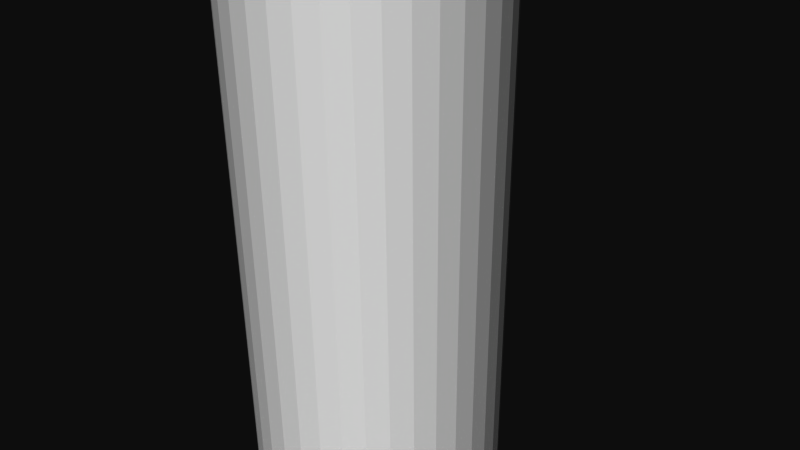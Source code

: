 # Source: 12295.blend  (saved by Blender 2.72.0; exported with 4.5.12 LTS)
import bpy
from mathutils import Matrix  # noqa: F401  (used for matrix-valued properties, if any)

bpy.ops.wm.read_factory_settings(use_empty=True)
scene = bpy.context.scene
scene.name = 'Scene'

# ---- collections
col_collection_1 = bpy.data.collections.new('Collection 1'); scene.collection.children.link(col_collection_1)

# ---- materials (node trees are filled in below, after node groups)
mat_material = bpy.data.materials.new('Material')
mat_material.alpha_threshold = 0.0
mat_material.use_transparent_shadow = False
mat_material.diffuse_color = (1.0, 1.0, 1.0, 1.0)
mat_material.specular_color = (0.902, 0.902, 0.902)
mat_material.roughness = 0.5

# ---- material node trees

# ---- world
world_world = bpy.data.worlds.new('World'); scene.world = world_world
world_world.color = (0.05088, 0.05088, 0.05088)
world_world.use_sun_shadow = False
world_world.sun_shadow_jitter_overblur = 0.0
world_world.cycles.sampling_method = 'MANUAL'
world_world.cycles.sample_map_resolution = 256

# ---- cameras
cam_camera = bpy.data.cameras.new('Camera')
cam_camera.clip_end = 100.0
cam_camera.lens = 35.0
cam_camera.sensor_width = 32.0
cam_camera.sensor_height = 18.0
cam_camera.ortho_scale = 7.314
cam_camera.dof.focus_distance = 0.0
cam_camera.dof.aperture_fstop = 128.0

# ---- meshes
me_rob_12295 = bpy.data.meshes.new('ROB-12295')
me_rob_12295.from_pydata([(1.639, -7.772, 0.502), (2.732, -7.772, 0.8367), (1.701, -7.772, 0.2178), (2.834, -7.772, 0.363), (1.713, -7.772, -0.07277), (2.855, -7.772, -0.1213), (1.676, -7.772, -0.3612), (2.793, -7.772, -0.602), (1.591, -7.772, -0.6393), (2.651, -7.772, -1.065), (1.46, -7.772, -0.8989), (2.433, -7.772, -1.498), (1.287, -7.772, -1.133), (2.145, -7.772, -1.888), (1.077, -7.772, -1.334), (1.795, -7.772, -2.223), (0.8362, -7.772, -1.497), (1.394, -7.772, -2.495), (0.5712, -7.772, -1.617), (0.9519, -7.772, -2.694), (0.2898, -7.772, -1.69), (0.4829, -7.772, -2.816), (2.384e-07, -7.772, -1.715), (2.384e-07, -7.772, -2.858), (-0.2898, -7.772, -1.69), (-0.4829, -7.772, -2.816), (-0.5712, -7.772, -1.617), (-0.9519, -7.772, -2.694), (-0.8362, -7.772, -1.497), (-1.394, -7.772, -2.495), (-1.077, -7.772, -1.334), (-1.795, -7.772, -2.223), (-1.287, -7.772, -1.133), (-2.145, -7.772, -1.888), (-1.46, -7.772, -0.8989), (-2.433, -7.772, -1.498), (-1.591, -7.772, -0.6393), (-2.651, -7.772, -1.065), (-1.676, -7.772, -0.3612), (-2.793, -7.772, -0.602), (-1.713, -7.772, -0.07277), (-2.855, -7.772, -0.1213), (-1.701, -7.772, 0.2178), (-2.834, -7.772, 0.363), (-1.639, -7.772, 0.502), (-2.732, -7.772, 0.8367), (-1.531, -7.772, 0.7719), (-2.552, -7.772, 1.286), (-1.378, -7.772, 1.019), (-2.297, -7.772, 1.699), (-1.186, -7.772, 1.238), (-1.977, -7.772, 2.063), (-0.9601, -7.772, 1.42), (-1.6, -7.772, 2.367), (-0.7062, -7.772, 1.562), (-1.177, -7.772, 2.604), (-0.432, -7.772, 1.659), (-0.72, -7.772, 2.765), (-0.1454, -7.772, 1.708), (-0.2423, -7.772, 2.847), (0.1454, -7.772, 1.708), (0.2423, -7.772, 2.847), (0.432, -7.772, 1.659), (0.72, -7.772, 2.765), (0.7062, -7.772, 1.562), (1.177, -7.772, 2.604), (0.9601, -7.772, 1.42), (1.6, -7.772, 2.367), (1.186, -7.772, 1.238), (1.977, -7.772, 2.063), (1.378, -7.772, 1.019), (2.297, -7.772, 1.699), (1.531, -7.772, 0.7719), (2.552, -7.772, 1.286), (-0.2423, -11.28, 2.847), (0.2423, -11.28, 2.847), (0.72, -11.28, 2.765), (1.177, -11.28, 2.604), (1.6, -11.28, 2.367), (1.977, -11.28, 2.063), (2.297, -11.28, 1.699), (2.552, -11.28, 1.286), (2.732, -11.28, 0.8367), (2.834, -11.28, 0.363), (2.855, -11.28, -0.1213), (2.793, -11.28, -0.602), (2.651, -11.28, -1.065), (2.433, -11.28, -1.498), (2.145, -11.28, -1.888), (1.795, -11.28, -2.223), (1.394, -11.28, -2.495), (0.9519, -11.28, -2.694), (0.4829, -11.28, -2.816), (2.384e-07, -11.28, -2.858), (-0.4829, -11.28, -2.816), (-0.9519, -11.28, -2.694), (-1.394, -11.28, -2.495), (-1.795, -11.28, -2.223), (-2.145, -11.28, -1.888), (-2.433, -11.28, -1.498), (-2.651, -11.28, -1.065), (-2.793, -11.28, -0.602), (-2.855, -11.28, -0.1213), (-2.834, -11.28, 0.363), (-2.732, -11.28, 0.8367), (-2.552, -11.28, 1.286), (-2.297, -11.28, 1.699), (-1.977, -11.28, 2.063), (-1.6, -11.28, 2.367), (-1.177, -11.28, 2.604), (-0.72, -11.28, 2.765), (-1.604, -11.28, 0.0), (0.802, -11.28, -1.389), (-0.802, -11.28, -1.389), (1.604, -11.28, 0.0), (-0.802, -11.28, 1.389), (0.802, -11.28, 1.389), (1.604, -9.322, 0.0), (0.802, -9.322, -1.389), (-0.802, -9.322, -1.389), (-1.604, -9.322, 0.0), (-0.802, -11.28, -1.389), (-1.604, -11.28, 0.0), (-0.802, -9.322, 1.389), (0.802, -9.322, 1.389), (0.1454, 11.28, 1.708), (0.432, 11.28, 1.659), (0.7062, 11.28, 1.562), (0.9601, 11.28, 1.42), (1.186, 11.28, 1.238), (1.378, 11.28, 1.019), (1.531, 11.28, 0.7719), (1.639, 11.28, 0.502), (1.701, 11.28, 0.2178), (1.713, 11.28, -0.07277), (1.676, 11.28, -0.3612), (1.591, 11.28, -0.6393), (1.46, 11.28, -0.8989), (1.287, 11.28, -1.133), (1.077, 11.28, -1.334), (0.8362, 11.28, -1.497), (0.5712, 11.28, -1.617), (0.2898, 11.28, -1.69), (2.384e-07, 11.28, -1.715), (-0.2898, 11.28, -1.69), (-0.5712, 11.28, -1.617), (-0.8362, 11.28, -1.497), (-1.077, 11.28, -1.334), (-1.287, 11.28, -1.133), (-1.46, 11.28, -0.8989), (-1.591, 11.28, -0.6393), (-1.676, 11.28, -0.3612), (-1.713, 11.28, -0.07277), (-1.701, 11.28, 0.2178), (-1.639, 11.28, 0.502), (-1.531, 11.28, 0.7719), (-1.378, 11.28, 1.019), (-1.186, 11.28, 1.238), (-0.9601, 11.28, 1.42), (-0.7062, 11.28, 1.562), (-0.432, 11.28, 1.659), (-0.1454, 11.28, 1.708)], [], [(105, 47, 45, 104), (3, 4, 2, 0, 1), (100, 37, 35, 99), (86, 9, 7, 85), (59, 74, 75, 61), (42, 153, 152, 40), (93, 92, 91, 90, 89, 88, 87, 86, 85, 84, 83, 82, 81, 80, 79, 78, 77, 76, 75, 74, 110, 109, 108, 107, 106, 105, 104, 103, 111, 115, 116, 114, 112, 113, 99, 98, 97, 96, 95, 94), (58, 161, 160, 56), (56, 160, 159, 54), (85, 7, 5, 84), (6, 4, 3, 5, 7, 9, 11, 13, 15, 17, 19, 21, 23, 25, 27, 29, 31, 33, 35, 37, 39, 41, 43, 45, 47, 49, 51, 53, 55, 57, 59, 61, 63, 65, 67, 69, 71, 73, 1, 0, 72, 70, 68, 66, 64, 62, 60, 58, 56, 54, 52, 50, 48, 46, 44, 42, 40, 38, 36, 34, 32, 30, 28, 26, 24, 22, 20, 18, 16, 14, 12, 10, 8), (120, 119, 118, 117, 124, 123), (78, 67, 65, 77), (87, 11, 9, 86), (106, 49, 47, 105), (77, 65, 63, 76), (40, 152, 151, 38), (46, 155, 154, 44), (18, 141, 140, 16), (161, 58, 60, 125), (38, 151, 150, 36), (20, 142, 141, 18), (96, 29, 27, 95), (14, 139, 138, 12), (32, 148, 147, 30), (120, 122, 121, 119), (94, 25, 23, 93), (103, 43, 41, 102), (2, 133, 132, 0), (99, 35, 33, 98), (64, 127, 126, 62), (81, 73, 71, 80), (89, 15, 13, 88), (92, 21, 19, 91), (124, 116, 115, 123), (88, 13, 11, 87), (62, 126, 125, 60), (70, 130, 129, 68), (0, 132, 131, 72), (102, 41, 39, 101), (50, 157, 156, 48), (97, 31, 29, 96), (104, 45, 43, 103), (123, 115, 111, 120), (119, 113, 112, 118), (74, 59, 57, 110), (134, 135, 136, 137, 138, 139, 140, 141, 142, 143, 144, 145, 146, 147, 148, 149, 150, 151, 152, 153, 154, 155, 156, 157, 158, 159, 160, 161, 125, 126, 127, 128, 129, 130, 131, 132, 133), (91, 19, 17, 90), (52, 158, 157, 50), (76, 63, 61, 75), (84, 5, 3, 83), (44, 154, 153, 42), (4, 134, 133, 2), (34, 149, 148, 32), (6, 135, 134, 4), (98, 33, 31, 97), (95, 27, 25, 94), (82, 1, 73, 81), (80, 71, 69, 79), (110, 57, 55, 109), (26, 145, 144, 24), (54, 159, 158, 52), (108, 53, 51, 107), (30, 147, 146, 28), (12, 138, 137, 10), (101, 39, 37, 100), (48, 156, 155, 46), (22, 143, 142, 20), (79, 69, 67, 78), (28, 146, 145, 26), (72, 131, 130, 70), (107, 51, 49, 106), (93, 23, 21, 92), (66, 128, 127, 64), (16, 140, 139, 14), (117, 114, 116, 124), (10, 137, 136, 8), (24, 144, 143, 22), (68, 129, 128, 66), (109, 55, 53, 108), (102, 101, 100, 99, 113, 111, 103), (8, 136, 135, 6), (36, 150, 149, 34), (90, 17, 15, 89), (83, 3, 1, 82), (118, 112, 114, 117)])
me_rob_12295.materials.append(mat_material)
me_rob_12295.use_remesh_preserve_volume = False
me_rob_12295.use_remesh_preserve_attributes = False
me_rob_12295.use_mirror_vertex_groups = False
me_rob_12295.update()

# ---- objects
ob_rob_12295 = bpy.data.objects.new('ROB-12295', me_rob_12295)
ob_camera = bpy.data.objects.new('Camera', cam_camera)

# ---- transforms, parenting, visibility, modifiers, constraints
ob_rob_12295.location = (0.0, 0.0, 0.0)
ob_rob_12295.rotation_euler = (1.571, -0.0, 0.0)
ob_rob_12295.lineart.crease_threshold = 0.0
ob_camera.location = (7.481, -6.508, 5.344)
ob_camera.rotation_euler = (1.109, 0.01082, 0.8149)
ob_camera.lock_rotations_4d = False
ob_camera.empty_display_type = 'ARROWS'
ob_camera.color = (0.0, 0.0, 0.0, 0.0)
ob_camera.display_type = 'WIRE'
ob_camera.lineart.crease_threshold = 0.0

# ---- collection membership
col_collection_1.objects.link(ob_rob_12295)
col_collection_1.objects.link(ob_camera)

# ---- scene / render settings (as saved in the file)
scene.camera = ob_camera
scene.frame_start = 1; scene.frame_end = 250; scene.frame_set(1)
scene.render.engine = 'BLENDER_EEVEE_NEXT'
scene.render.resolution_percentage = 50
scene.render.dither_intensity = 0.0
scene.cycles.use_denoising = False
scene.cycles.samples = 10
scene.cycles.sampling_pattern = 'TABULATED_SOBOL'
scene.cycles.light_sampling_threshold = 0.0
scene.cycles.use_adaptive_sampling = False
scene.cycles.use_light_tree = False
scene.cycles.blur_glossy = 0.0
scene.cycles.pixel_filter_type = 'GAUSSIAN'
scene.cycles.sample_clamp_indirect = 0.0
scene.view_settings.view_transform = 'Raw'
bpy.context.view_layer.update()

# ---- added for rendering (the .blend has no usable light): sun
light_auto_sun = bpy.data.lights.new('AutoSun', 'SUN')
light_auto_sun.energy = 3.0
light_auto_sun.angle = 0.0523599
ob_auto_sun = bpy.data.objects.new('AutoSun', light_auto_sun)
scene.collection.objects.link(ob_auto_sun)
ob_auto_sun.rotation_euler = (0.872665, 0.174533, 0.523599)
bpy.context.view_layer.update()
